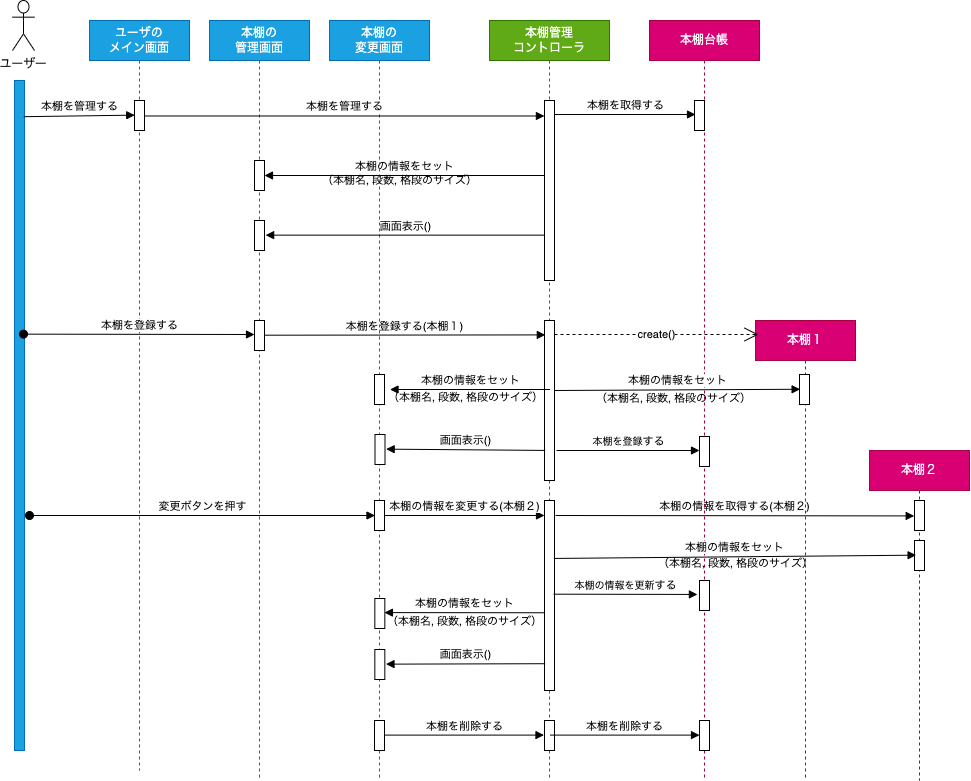

The diagram above was exported from draw.io. Its source (the exported page's mxGraphModel, read from the mxfile embedded in the PNG):
<mxGraphModel dx="537" dy="496" grid="1" gridSize="10" guides="1" tooltips="1" connect="1" arrows="1" fold="1" page="1" pageScale="1" pageWidth="1169" pageHeight="827" background="#ffffff" math="0" shadow="0">
  <root>
    <mxCell id="0" />
    <mxCell id="1" parent="0" />
    <mxCell id="3" value="" style="html=1;points=[];perimeter=orthogonalPerimeter;fillColor=#1ba1e2;fontColor=#ffffff;strokeColor=#006EAF;" parent="1" vertex="1">
      <mxGeometry x="92" y="120" width="10" height="670" as="geometry" />
    </mxCell>
    <mxCell id="4" value="ユーザの&lt;br&gt;メイン画面" style="shape=umlLifeline;perimeter=lifelinePerimeter;whiteSpace=wrap;html=1;container=1;collapsible=0;recursiveResize=0;outlineConnect=0;fillColor=#1ba1e2;fontColor=#ffffff;strokeColor=#006EAF;" parent="1" vertex="1">
      <mxGeometry x="167" y="60" width="100" height="750" as="geometry" />
    </mxCell>
    <mxCell id="6" value="" style="html=1;points=[];perimeter=orthogonalPerimeter;" parent="4" vertex="1">
      <mxGeometry x="45" y="80" width="10" height="30" as="geometry" />
    </mxCell>
    <mxCell id="7" value="本棚の&lt;br&gt;管理画面" style="shape=umlLifeline;perimeter=lifelinePerimeter;whiteSpace=wrap;html=1;container=1;collapsible=0;recursiveResize=0;outlineConnect=0;fillColor=#1ba1e2;fontColor=#ffffff;strokeColor=#006EAF;" parent="1" vertex="1">
      <mxGeometry x="287" y="60" width="100" height="760" as="geometry" />
    </mxCell>
    <mxCell id="20" value="" style="html=1;points=[];perimeter=orthogonalPerimeter;" parent="7" vertex="1">
      <mxGeometry x="45" y="140" width="10" height="30" as="geometry" />
    </mxCell>
    <mxCell id="21" value="" style="html=1;points=[];perimeter=orthogonalPerimeter;" parent="7" vertex="1">
      <mxGeometry x="45" y="200" width="10" height="30" as="geometry" />
    </mxCell>
    <mxCell id="22" value="本棚の情報をセット" style="html=1;verticalAlign=bottom;endArrow=block;" parent="7" source="16" edge="1">
      <mxGeometry width="80" relative="1" as="geometry">
        <mxPoint x="330" y="155" as="sourcePoint" />
        <mxPoint x="55" y="155" as="targetPoint" />
      </mxGeometry>
    </mxCell>
    <mxCell id="27" value="" style="html=1;points=[];perimeter=orthogonalPerimeter;fontSize=11;" parent="7" vertex="1">
      <mxGeometry x="45" y="300" width="10" height="30" as="geometry" />
    </mxCell>
    <mxCell id="50" value="&lt;font style=&quot;font-size: 11px&quot;&gt;本棚を登録する(本棚１)&lt;/font&gt;" style="html=1;verticalAlign=bottom;endArrow=block;fontSize=10;entryX=0.081;entryY=0.09;entryDx=0;entryDy=0;entryPerimeter=0;" parent="7" target="33" edge="1">
      <mxGeometry width="80" relative="1" as="geometry">
        <mxPoint x="55" y="314.69" as="sourcePoint" />
        <mxPoint x="135" y="314.69" as="targetPoint" />
      </mxGeometry>
    </mxCell>
    <mxCell id="9" value="本棚の&lt;br&gt;変更画面" style="shape=umlLifeline;perimeter=lifelinePerimeter;whiteSpace=wrap;html=1;container=1;collapsible=0;recursiveResize=0;outlineConnect=0;fillColor=#1ba1e2;fontColor=#ffffff;strokeColor=#006EAF;" parent="1" vertex="1">
      <mxGeometry x="407" y="60" width="100" height="760" as="geometry" />
    </mxCell>
    <mxCell id="31" value="" style="html=1;points=[];perimeter=orthogonalPerimeter;fontSize=11;" parent="9" vertex="1">
      <mxGeometry x="45" y="480" width="10" height="30" as="geometry" />
    </mxCell>
    <mxCell id="62" value="" style="html=1;points=[];perimeter=orthogonalPerimeter;fontSize=11;" parent="9" vertex="1">
      <mxGeometry x="45" y="700" width="10" height="30" as="geometry" />
    </mxCell>
    <mxCell id="10" value="本棚管理&lt;br&gt;コントローラ" style="shape=umlLifeline;perimeter=lifelinePerimeter;whiteSpace=wrap;html=1;container=1;collapsible=0;recursiveResize=0;outlineConnect=0;fillColor=#60a917;fontColor=#ffffff;strokeColor=#2D7600;" parent="1" vertex="1">
      <mxGeometry x="567" y="60" width="120" height="760" as="geometry" />
    </mxCell>
    <mxCell id="16" value="" style="html=1;points=[];perimeter=orthogonalPerimeter;" parent="10" vertex="1">
      <mxGeometry x="55" y="80" width="10" height="180" as="geometry" />
    </mxCell>
    <mxCell id="33" value="" style="html=1;points=[];perimeter=orthogonalPerimeter;fontSize=11;" parent="10" vertex="1">
      <mxGeometry x="55" y="300" width="10" height="160" as="geometry" />
    </mxCell>
    <mxCell id="37" value="&lt;font style=&quot;font-size: 11px&quot;&gt;本棚の情報をセット&lt;/font&gt;" style="html=1;verticalAlign=bottom;endArrow=block;exitX=1;exitY=0.1;exitDx=0;exitDy=0;exitPerimeter=0;" parent="10" source="43" edge="1">
      <mxGeometry width="80" relative="1" as="geometry">
        <mxPoint x="45" y="369" as="sourcePoint" />
        <mxPoint x="-99.5" y="369" as="targetPoint" />
      </mxGeometry>
    </mxCell>
    <mxCell id="44" value="" style="html=1;points=[];perimeter=orthogonalPerimeter;fontSize=10;" parent="10" vertex="1">
      <mxGeometry x="55" y="480" width="10" height="190" as="geometry" />
    </mxCell>
    <mxCell id="63" value="" style="html=1;points=[];perimeter=orthogonalPerimeter;fontSize=11;" parent="10" vertex="1">
      <mxGeometry x="55" y="700" width="10" height="30" as="geometry" />
    </mxCell>
    <mxCell id="67" value="本棚の情報を取得する(本棚２)" style="html=1;verticalAlign=bottom;endArrow=block;fontSize=11;entryX=-0.029;entryY=0.514;entryDx=0;entryDy=0;entryPerimeter=0;" parent="10" target="65" edge="1">
      <mxGeometry width="80" relative="1" as="geometry">
        <mxPoint x="66" y="495" as="sourcePoint" />
        <mxPoint x="146" y="495" as="targetPoint" />
      </mxGeometry>
    </mxCell>
    <mxCell id="11" value="本棚台帳" style="shape=umlLifeline;perimeter=lifelinePerimeter;whiteSpace=wrap;html=1;container=1;collapsible=0;recursiveResize=0;outlineConnect=0;fillColor=#d80073;fontColor=#ffffff;strokeColor=#A50040;" parent="1" vertex="1">
      <mxGeometry x="727" y="60" width="110" height="760" as="geometry" />
    </mxCell>
    <mxCell id="19" value="" style="html=1;points=[];perimeter=orthogonalPerimeter;" parent="11" vertex="1">
      <mxGeometry x="45" y="80" width="10" height="30" as="geometry" />
    </mxCell>
    <mxCell id="53" value="" style="html=1;points=[];perimeter=orthogonalPerimeter;fontSize=10;" parent="11" vertex="1">
      <mxGeometry x="50" y="416" width="10" height="30" as="geometry" />
    </mxCell>
    <mxCell id="60" value="&lt;font style=&quot;font-size: 11px&quot;&gt;（本棚名, 段数, 格段のサイズ）&lt;/font&gt;" style="text;html=1;align=center;verticalAlign=middle;resizable=0;points=[];autosize=1;strokeColor=none;fillColor=none;fontSize=10;" parent="11" vertex="1">
      <mxGeometry x="-61" y="368" width="170" height="20" as="geometry" />
    </mxCell>
    <mxCell id="69" value="" style="html=1;points=[];perimeter=orthogonalPerimeter;fontSize=11;" parent="11" vertex="1">
      <mxGeometry x="50" y="560" width="10" height="30" as="geometry" />
    </mxCell>
    <mxCell id="71" value="本棚の情報を更新&lt;font style=&quot;font-size: 11px&quot;&gt;する&lt;/font&gt;" style="html=1;verticalAlign=bottom;endArrow=block;fontSize=10;exitX=0.914;exitY=0.526;exitDx=0;exitDy=0;exitPerimeter=0;entryX=-0.209;entryY=0.465;entryDx=0;entryDy=0;entryPerimeter=0;" parent="11" target="69" edge="1">
      <mxGeometry width="80" relative="1" as="geometry">
        <mxPoint x="-95.8599999999999" y="573.6800000000001" as="sourcePoint" />
        <mxPoint x="43" y="573.44" as="targetPoint" />
      </mxGeometry>
    </mxCell>
    <mxCell id="12" value="本棚１" style="shape=umlLifeline;perimeter=lifelinePerimeter;whiteSpace=wrap;html=1;container=1;collapsible=0;recursiveResize=0;outlineConnect=0;fillColor=#d80073;fontColor=#ffffff;strokeColor=#A50040;" parent="1" vertex="1">
      <mxGeometry x="833" y="360" width="100" height="460" as="geometry" />
    </mxCell>
    <mxCell id="56" value="" style="html=1;points=[];perimeter=orthogonalPerimeter;fontSize=10;" parent="12" vertex="1">
      <mxGeometry x="44" y="54" width="10" height="30" as="geometry" />
    </mxCell>
    <mxCell id="70" value="&lt;font style=&quot;font-size: 11px&quot;&gt;（本棚名, 段数, 格段のサイズ）&lt;/font&gt;" style="text;html=1;align=center;verticalAlign=middle;resizable=0;points=[];autosize=1;strokeColor=none;fillColor=none;fontSize=10;" parent="12" vertex="1">
      <mxGeometry x="-105" y="233" width="170" height="20" as="geometry" />
    </mxCell>
    <mxCell id="13" value="本棚２" style="shape=umlLifeline;perimeter=lifelinePerimeter;whiteSpace=wrap;html=1;container=1;collapsible=0;recursiveResize=0;outlineConnect=0;fillColor=#d80073;fontColor=#ffffff;strokeColor=#A50040;" parent="1" vertex="1">
      <mxGeometry x="947" y="490" width="100" height="330" as="geometry" />
    </mxCell>
    <mxCell id="65" value="" style="html=1;points=[];perimeter=orthogonalPerimeter;fontSize=11;" parent="13" vertex="1">
      <mxGeometry x="45" y="50" width="10" height="30" as="geometry" />
    </mxCell>
    <mxCell id="66" value="" style="html=1;points=[];perimeter=orthogonalPerimeter;fontSize=11;" parent="13" vertex="1">
      <mxGeometry x="45" y="90" width="10" height="30" as="geometry" />
    </mxCell>
    <mxCell id="14" value="本棚を管理する" style="html=1;verticalAlign=bottom;endArrow=block;exitX=0.927;exitY=0.054;exitDx=0;exitDy=0;exitPerimeter=0;entryX=0.023;entryY=0.488;entryDx=0;entryDy=0;entryPerimeter=0;" parent="1" source="3" target="6" edge="1">
      <mxGeometry width="80" relative="1" as="geometry">
        <mxPoint x="337" y="400" as="sourcePoint" />
        <mxPoint x="417" y="400" as="targetPoint" />
      </mxGeometry>
    </mxCell>
    <mxCell id="18" value="本棚を管理する" style="html=1;verticalAlign=bottom;endArrow=block;entryX=-0.007;entryY=0.086;entryDx=0;entryDy=0;entryPerimeter=0;" parent="1" source="6" target="16" edge="1">
      <mxGeometry width="80" relative="1" as="geometry">
        <mxPoint x="244.78571428571433" y="152" as="sourcePoint" />
        <mxPoint x="607" y="155" as="targetPoint" />
      </mxGeometry>
    </mxCell>
    <mxCell id="23" value="画面表示()" style="html=1;verticalAlign=bottom;endArrow=block;entryX=1.114;entryY=0.488;entryDx=0;entryDy=0;entryPerimeter=0;exitX=-0.05;exitY=0.748;exitDx=0;exitDy=0;exitPerimeter=0;" parent="1" source="16" target="21" edge="1">
      <mxGeometry width="80" relative="1" as="geometry">
        <mxPoint x="611.5" y="270" as="sourcePoint" />
        <mxPoint x="337" y="270" as="targetPoint" />
      </mxGeometry>
    </mxCell>
    <mxCell id="24" value="&lt;span style=&quot;font-size: 11px&quot;&gt;（本棚名, 段数, 格段のサイズ）&lt;/span&gt;" style="text;html=1;align=center;verticalAlign=middle;resizable=0;points=[];autosize=1;strokeColor=none;fillColor=none;" parent="1" vertex="1">
      <mxGeometry x="392" y="210" width="170" height="20" as="geometry" />
    </mxCell>
    <mxCell id="25" value="本棚を取得する" style="html=1;verticalAlign=bottom;endArrow=block;fontSize=11;" parent="1" source="16" edge="1">
      <mxGeometry width="80" relative="1" as="geometry">
        <mxPoint x="627" y="154" as="sourcePoint" />
        <mxPoint x="773" y="154" as="targetPoint" />
      </mxGeometry>
    </mxCell>
    <mxCell id="28" value="本棚を登録する" style="html=1;verticalAlign=bottom;startArrow=oval;startFill=1;endArrow=block;startSize=8;fontSize=11;exitX=1.4;exitY=0.401;exitDx=0;exitDy=0;exitPerimeter=0;" parent="1" edge="1">
      <mxGeometry width="60" relative="1" as="geometry">
        <mxPoint x="101" y="373.64" as="sourcePoint" />
        <mxPoint x="332" y="374" as="targetPoint" />
      </mxGeometry>
    </mxCell>
    <mxCell id="32" value="変更ボタンを押す" style="html=1;verticalAlign=bottom;startArrow=oval;startFill=1;endArrow=block;startSize=8;fontSize=11;entryX=0.05;entryY=0.5;entryDx=0;entryDy=0;entryPerimeter=0;" parent="1" target="31" edge="1">
      <mxGeometry width="60" relative="1" as="geometry">
        <mxPoint x="107" y="555" as="sourcePoint" />
        <mxPoint x="333" y="560.36" as="targetPoint" />
      </mxGeometry>
    </mxCell>
    <mxCell id="35" value="" style="html=1;points=[];perimeter=orthogonalPerimeter;" parent="1" vertex="1">
      <mxGeometry x="452" y="414" width="10" height="30" as="geometry" />
    </mxCell>
    <mxCell id="36" value="" style="html=1;points=[];perimeter=orthogonalPerimeter;" parent="1" vertex="1">
      <mxGeometry x="452.5" y="474" width="10" height="30" as="geometry" />
    </mxCell>
    <mxCell id="38" value="画面表示()" style="html=1;verticalAlign=bottom;endArrow=block;entryX=1.114;entryY=0.488;entryDx=0;entryDy=0;entryPerimeter=0;exitX=0.067;exitY=0.812;exitDx=0;exitDy=0;exitPerimeter=0;" parent="1" source="33" target="36" edge="1">
      <mxGeometry width="80" relative="1" as="geometry">
        <mxPoint x="607" y="489" as="sourcePoint" />
        <mxPoint x="457.5" y="484" as="targetPoint" />
      </mxGeometry>
    </mxCell>
    <mxCell id="43" value="&lt;font style=&quot;font-size: 11px&quot;&gt;（本棚名, 段数, 格段のサイズ）&lt;/font&gt;" style="text;html=1;align=center;verticalAlign=middle;resizable=0;points=[];autosize=1;strokeColor=none;fillColor=none;fontSize=10;" parent="1" vertex="1">
      <mxGeometry x="457.5" y="427" width="170" height="20" as="geometry" />
    </mxCell>
    <mxCell id="45" value="本棚の情報をセット" style="html=1;verticalAlign=bottom;endArrow=block;exitX=0.971;exitY=0.063;exitDx=0;exitDy=0;exitPerimeter=0;entryX=0.027;entryY=0.055;entryDx=0;entryDy=0;entryPerimeter=0;" parent="1" source="49" target="49" edge="1">
      <mxGeometry width="80" relative="1" as="geometry">
        <mxPoint x="61.83" y="593" as="sourcePoint" />
        <mxPoint x="467.3300000000001" y="652.9999999999999" as="targetPoint" />
      </mxGeometry>
    </mxCell>
    <mxCell id="46" value="" style="html=1;points=[];perimeter=orthogonalPerimeter;" parent="1" vertex="1">
      <mxGeometry x="452.33" y="638" width="10" height="30" as="geometry" />
    </mxCell>
    <mxCell id="47" value="" style="html=1;points=[];perimeter=orthogonalPerimeter;" parent="1" vertex="1">
      <mxGeometry x="452.33" y="689" width="10" height="30" as="geometry" />
    </mxCell>
    <mxCell id="48" value="画面表示()" style="html=1;verticalAlign=bottom;endArrow=block;entryX=1.114;entryY=0.488;entryDx=0;entryDy=0;entryPerimeter=0;exitX=0.067;exitY=0.859;exitDx=0;exitDy=0;exitPerimeter=0;" parent="1" source="44" target="47" edge="1">
      <mxGeometry width="80" relative="1" as="geometry">
        <mxPoint x="622.5000000000001" y="704.92" as="sourcePoint" />
        <mxPoint x="457.33" y="699" as="targetPoint" />
      </mxGeometry>
    </mxCell>
    <mxCell id="49" value="&lt;font style=&quot;font-size: 11px&quot;&gt;（本棚名, 段数, 格段のサイズ）&lt;/font&gt;" style="text;html=1;align=center;verticalAlign=middle;resizable=0;points=[];autosize=1;strokeColor=none;fillColor=none;fontSize=10;" parent="1" vertex="1">
      <mxGeometry x="457.33" y="651" width="170" height="20" as="geometry" />
    </mxCell>
    <mxCell id="51" value="&lt;font style=&quot;font-size: 11px&quot;&gt;本棚の情報を変更する(本棚２)&lt;/font&gt;" style="html=1;verticalAlign=bottom;endArrow=block;fontSize=10;" parent="1" edge="1">
      <mxGeometry width="80" relative="1" as="geometry">
        <mxPoint x="462" y="555" as="sourcePoint" />
        <mxPoint x="622" y="555" as="targetPoint" />
        <Array as="points" />
      </mxGeometry>
    </mxCell>
    <mxCell id="52" value="本棚を登録&lt;font style=&quot;font-size: 11px&quot;&gt;する&lt;/font&gt;" style="html=1;verticalAlign=bottom;endArrow=block;fontSize=10;" parent="1" target="53" edge="1">
      <mxGeometry width="80" relative="1" as="geometry">
        <mxPoint x="634" y="490" as="sourcePoint" />
        <mxPoint x="754" y="490" as="targetPoint" />
      </mxGeometry>
    </mxCell>
    <mxCell id="55" value="&lt;font style=&quot;font-size: 11px&quot;&gt;create()&lt;/font&gt;" style="endArrow=open;endSize=12;dashed=1;html=1;fontSize=10;" parent="1" edge="1">
      <mxGeometry width="160" relative="1" as="geometry">
        <mxPoint x="632" y="374" as="sourcePoint" />
        <mxPoint x="836" y="374" as="targetPoint" />
      </mxGeometry>
    </mxCell>
    <mxCell id="57" value="&lt;font style=&quot;font-size: 11px&quot;&gt;本棚の情報をセット&lt;/font&gt;" style="html=1;verticalAlign=bottom;endArrow=block;fontSize=10;entryX=0.061;entryY=0.492;entryDx=0;entryDy=0;entryPerimeter=0;" parent="1" target="56" edge="1">
      <mxGeometry width="80" relative="1" as="geometry">
        <mxPoint x="632" y="430" as="sourcePoint" />
        <mxPoint x="855" y="444" as="targetPoint" />
      </mxGeometry>
    </mxCell>
    <mxCell id="68" value="本棚の情報をセット" style="html=1;verticalAlign=bottom;endArrow=block;fontSize=11;entryX=0.162;entryY=0.489;entryDx=0;entryDy=0;entryPerimeter=0;exitX=0.941;exitY=0.305;exitDx=0;exitDy=0;exitPerimeter=0;" parent="1" source="44" target="66" edge="1">
      <mxGeometry width="80" relative="1" as="geometry">
        <mxPoint x="637" y="595" as="sourcePoint" />
        <mxPoint x="717" y="600" as="targetPoint" />
      </mxGeometry>
    </mxCell>
    <mxCell id="73" value="本棚を削除する" style="html=1;verticalAlign=bottom;endArrow=block;fontSize=11;" parent="1" edge="1">
      <mxGeometry width="80" relative="1" as="geometry">
        <mxPoint x="462" y="774.6" as="sourcePoint" />
        <mxPoint x="621.5" y="774.5999999999999" as="targetPoint" />
      </mxGeometry>
    </mxCell>
    <mxCell id="74" value="" style="html=1;points=[];perimeter=orthogonalPerimeter;fontSize=11;" parent="1" vertex="1">
      <mxGeometry x="777" y="760" width="10" height="30" as="geometry" />
    </mxCell>
    <mxCell id="75" value="本棚を削除する" style="html=1;verticalAlign=bottom;endArrow=block;fontSize=11;" parent="1" target="74" edge="1">
      <mxGeometry width="80" relative="1" as="geometry">
        <mxPoint x="627.5" y="774.5999999999999" as="sourcePoint" />
        <mxPoint x="787" y="774.5999999999999" as="targetPoint" />
      </mxGeometry>
    </mxCell>
    <mxCell id="80" value="ユーザー" style="shape=umlActor;verticalLabelPosition=bottom;verticalAlign=top;html=1;labelBackgroundColor=none;" vertex="1" parent="1">
      <mxGeometry x="90" y="40" width="22" height="50" as="geometry" />
    </mxCell>
  </root>
</mxGraphModel>